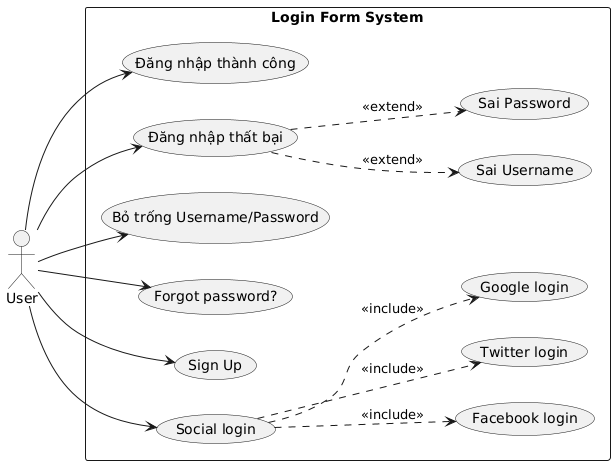

The diagram above was rendered by PlantUML. Its source (embedded in the PNG):
@startuml
left to right direction
actor User

rectangle "Login Form System" {
  usecase UC1 as "Đăng nhập thành công"
  usecase UC2 as "Đăng nhập thất bại"
  usecase UC2a as "Sai Username" 
  usecase UC2b as "Sai Password"
  usecase UC3 as "Bỏ trống Username/Password"
  usecase UC4 as "Forgot password?"
  usecase UC5 as "Sign Up"
  usecase UC6 as "Social login"
  usecase UC6a as "Facebook login"
  usecase UC6b as "Twitter login"
  usecase UC6c as "Google login"
}

' Liên kết actor với các use case chính
User --> UC1
User --> UC2
User --> UC3
User --> UC4
User --> UC5
User --> UC6

' Mối quan hệ chi tiết
UC2 ..> UC2a : <<extend>>
UC2 ..> UC2b : <<extend>>

UC6 ..> UC6a : <<include>>
UC6 ..> UC6b : <<include>>
UC6 ..> UC6c : <<include>>
@enduml